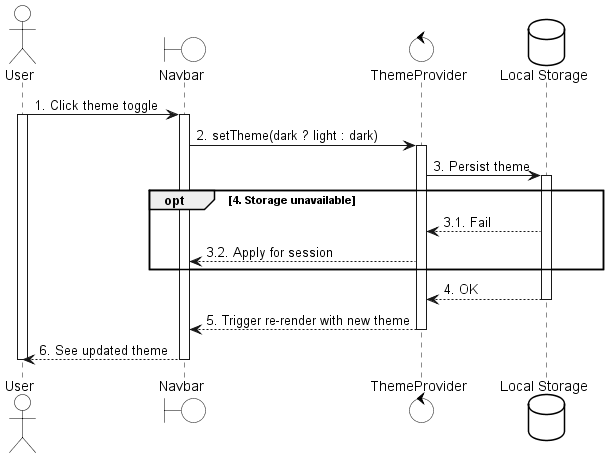

The diagram above was rendered by PlantUML. Its source (embedded in the PNG):
@startuml
skinparam {
  ActorBackgroundColor #FFFFFF
  BoundaryBackgroundColor #FFFFFF
  ControlBackgroundColor #FFFFFF
  EntityBackgroundColor #FFFFFF
  DatabaseBackgroundColor #FFFFFF
  ActorBorderColor black
  BoundaryBorderColor black
  ControlBorderColor black
  EntityBorderColor black
  DatabaseBorderColor black
}

actor User
boundary "Navbar" as Navbar
control "ThemeProvider" as Theme
database "Local Storage" as Storage

User -> Navbar: 1. Click theme toggle
activate User
activate Navbar

Navbar -> Theme: 2. setTheme(dark ? light : dark)
activate Theme

Theme -> Storage: 3. Persist theme
activate Storage

opt 4. Storage unavailable
  Storage --> Theme: 3.1. Fail
  Theme --> Navbar: 3.2. Apply for session
end  

Storage --> Theme: 4. OK
deactivate Storage

Theme --> Navbar: 5. Trigger re-render with new theme
deactivate Theme

Navbar --> User: 6. See updated theme
deactivate Navbar
deactivate User
@enduml